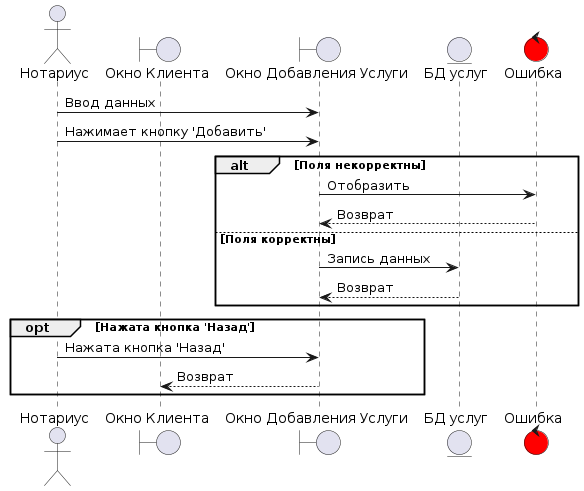

The diagram above was rendered by PlantUML. Its source (embedded in the PNG):
@startuml
actor admin as "Нотариус"

boundary "Окно Клиента" as main_window
boundary "Окно Добавления Услуги" as add_offer_window

entity "БД услуг" as offers_db

control error as "Ошибка" #red

admin -> add_offer_window: Ввод данных
admin -> add_offer_window: Нажимает кнопку 'Добавить'

alt Поля некорректны
    add_offer_window -> error : Отобразить
    error --> add_offer_window : Возврат
else Поля корректны
    add_offer_window -> offers_db : Запись данных
    offers_db --> add_offer_window : Возврат
end

opt Нажата кнопка 'Назад'
    admin -> add_offer_window : Нажата кнопка 'Назад'
    add_offer_window --> main_window : Возврат
end
@enduml